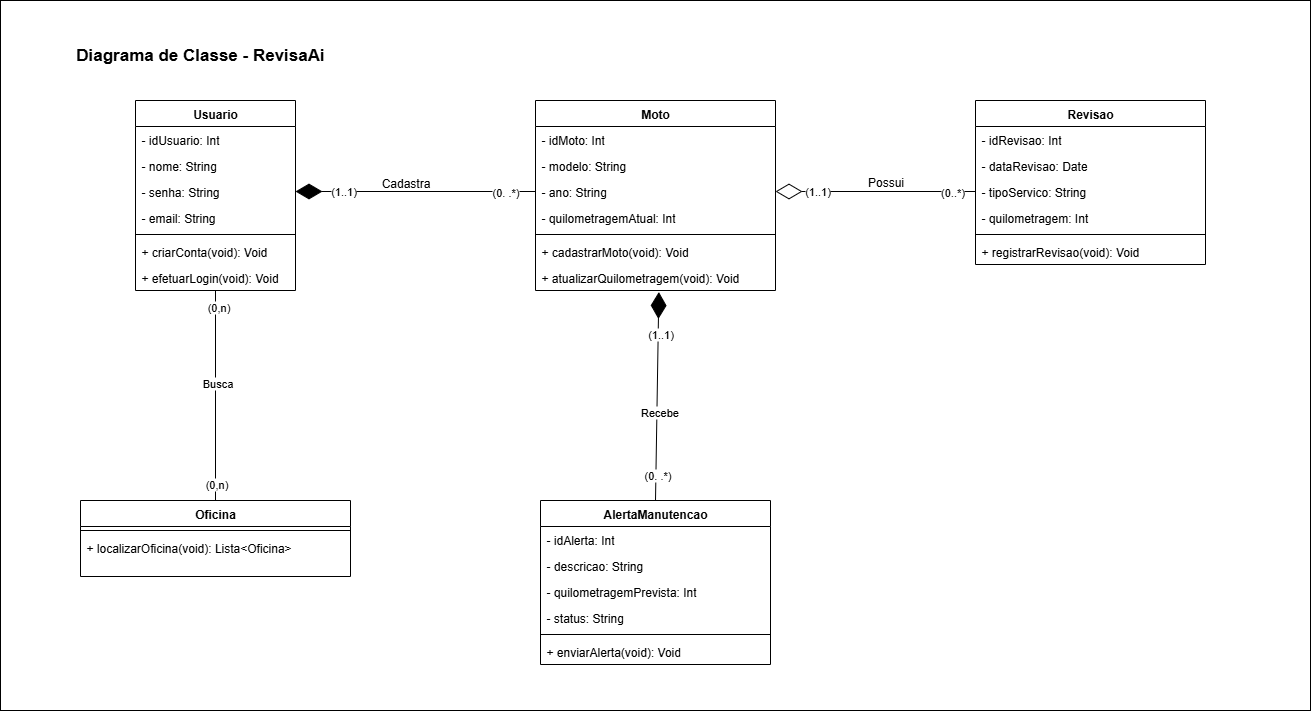

The diagram above was exported from draw.io. Its source (the exported page's mxGraphModel, read from the mxfile embedded in the PNG):
<mxGraphModel dx="1895" dy="1022" grid="1" gridSize="10" guides="1" tooltips="1" connect="1" arrows="1" fold="1" page="1" pageScale="1" pageWidth="827" pageHeight="1169" math="0" shadow="0">
  <root>
    <mxCell id="0" />
    <mxCell id="1" parent="0" />
    <mxCell id="NdmtzCSWYh2SqTBSUpae-62" style="edgeStyle=orthogonalEdgeStyle;rounded=0;orthogonalLoop=1;jettySize=auto;html=1;entryX=0.5;entryY=0;entryDx=0;entryDy=0;endArrow=none;endFill=0;" parent="1" source="NdmtzCSWYh2SqTBSUpae-11" target="NdmtzCSWYh2SqTBSUpae-42" edge="1">
      <mxGeometry relative="1" as="geometry" />
    </mxCell>
    <mxCell id="NdmtzCSWYh2SqTBSUpae-63" value="(0,n)" style="edgeLabel;html=1;align=center;verticalAlign=middle;resizable=0;points=[];" parent="NdmtzCSWYh2SqTBSUpae-62" vertex="1" connectable="0">
      <mxGeometry x="-0.8455" y="2" relative="1" as="geometry">
        <mxPoint as="offset" />
      </mxGeometry>
    </mxCell>
    <mxCell id="NdmtzCSWYh2SqTBSUpae-64" value="(0,n)" style="edgeLabel;html=1;align=center;verticalAlign=middle;resizable=0;points=[];" parent="NdmtzCSWYh2SqTBSUpae-62" vertex="1" connectable="0">
      <mxGeometry x="0.837" relative="1" as="geometry">
        <mxPoint as="offset" />
      </mxGeometry>
    </mxCell>
    <mxCell id="WOqWSJyk8ikHoeP90rwt-21" value="Busca" style="edgeLabel;html=1;align=center;verticalAlign=middle;resizable=0;points=[];" vertex="1" connectable="0" parent="NdmtzCSWYh2SqTBSUpae-62">
      <mxGeometry x="-0.1088" y="1" relative="1" as="geometry">
        <mxPoint y="-1" as="offset" />
      </mxGeometry>
    </mxCell>
    <mxCell id="NdmtzCSWYh2SqTBSUpae-11" value="Usuario" style="swimlane;fontStyle=1;align=center;verticalAlign=top;childLayout=stackLayout;horizontal=1;startSize=26;horizontalStack=0;resizeParent=1;resizeParentMax=0;resizeLast=0;collapsible=1;marginBottom=0;whiteSpace=wrap;html=1;" parent="1" vertex="1">
      <mxGeometry x="240" y="320" width="160" height="190" as="geometry" />
    </mxCell>
    <mxCell id="NdmtzCSWYh2SqTBSUpae-6" value="- idUsuario: Int" style="text;strokeColor=none;fillColor=none;align=left;verticalAlign=top;spacingLeft=4;spacingRight=4;overflow=hidden;rotatable=0;points=[[0,0.5],[1,0.5]];portConstraint=eastwest;whiteSpace=wrap;html=1;" parent="NdmtzCSWYh2SqTBSUpae-11" vertex="1">
      <mxGeometry y="26" width="160" height="26" as="geometry" />
    </mxCell>
    <mxCell id="NdmtzCSWYh2SqTBSUpae-7" value="- nome: String" style="text;strokeColor=none;fillColor=none;align=left;verticalAlign=top;spacingLeft=4;spacingRight=4;overflow=hidden;rotatable=0;points=[[0,0.5],[1,0.5]];portConstraint=eastwest;whiteSpace=wrap;html=1;" parent="NdmtzCSWYh2SqTBSUpae-11" vertex="1">
      <mxGeometry y="52" width="160" height="26" as="geometry" />
    </mxCell>
    <mxCell id="NdmtzCSWYh2SqTBSUpae-9" value="- senha: String" style="text;strokeColor=none;fillColor=none;align=left;verticalAlign=top;spacingLeft=4;spacingRight=4;overflow=hidden;rotatable=0;points=[[0,0.5],[1,0.5]];portConstraint=eastwest;whiteSpace=wrap;html=1;" parent="NdmtzCSWYh2SqTBSUpae-11" vertex="1">
      <mxGeometry y="78" width="160" height="26" as="geometry" />
    </mxCell>
    <mxCell id="NdmtzCSWYh2SqTBSUpae-8" value="- email: String&lt;div&gt;&lt;br&gt;&lt;/div&gt;" style="text;strokeColor=none;fillColor=none;align=left;verticalAlign=top;spacingLeft=4;spacingRight=4;overflow=hidden;rotatable=0;points=[[0,0.5],[1,0.5]];portConstraint=eastwest;whiteSpace=wrap;html=1;" parent="NdmtzCSWYh2SqTBSUpae-11" vertex="1">
      <mxGeometry y="104" width="160" height="26" as="geometry" />
    </mxCell>
    <mxCell id="NdmtzCSWYh2SqTBSUpae-13" value="" style="line;strokeWidth=1;fillColor=none;align=left;verticalAlign=middle;spacingTop=-1;spacingLeft=3;spacingRight=3;rotatable=0;labelPosition=right;points=[];portConstraint=eastwest;strokeColor=inherit;" parent="NdmtzCSWYh2SqTBSUpae-11" vertex="1">
      <mxGeometry y="130" width="160" height="8" as="geometry" />
    </mxCell>
    <mxCell id="NdmtzCSWYh2SqTBSUpae-14" value="+ criarConta(void): Void" style="text;strokeColor=none;fillColor=none;align=left;verticalAlign=top;spacingLeft=4;spacingRight=4;overflow=hidden;rotatable=0;points=[[0,0.5],[1,0.5]];portConstraint=eastwest;whiteSpace=wrap;html=1;" parent="NdmtzCSWYh2SqTBSUpae-11" vertex="1">
      <mxGeometry y="138" width="160" height="26" as="geometry" />
    </mxCell>
    <mxCell id="NdmtzCSWYh2SqTBSUpae-15" value="+ efetuarLogin(void): Void" style="text;strokeColor=none;fillColor=none;align=left;verticalAlign=top;spacingLeft=4;spacingRight=4;overflow=hidden;rotatable=0;points=[[0,0.5],[1,0.5]];portConstraint=eastwest;whiteSpace=wrap;html=1;" parent="NdmtzCSWYh2SqTBSUpae-11" vertex="1">
      <mxGeometry y="164" width="160" height="26" as="geometry" />
    </mxCell>
    <mxCell id="NdmtzCSWYh2SqTBSUpae-16" value="Moto" style="swimlane;fontStyle=1;align=center;verticalAlign=top;childLayout=stackLayout;horizontal=1;startSize=26;horizontalStack=0;resizeParent=1;resizeParentMax=0;resizeLast=0;collapsible=1;marginBottom=0;whiteSpace=wrap;html=1;" parent="1" vertex="1">
      <mxGeometry x="640" y="320" width="240" height="190" as="geometry" />
    </mxCell>
    <mxCell id="NdmtzCSWYh2SqTBSUpae-17" value="- idMoto: Int" style="text;strokeColor=none;fillColor=none;align=left;verticalAlign=top;spacingLeft=4;spacingRight=4;overflow=hidden;rotatable=0;points=[[0,0.5],[1,0.5]];portConstraint=eastwest;whiteSpace=wrap;html=1;" parent="NdmtzCSWYh2SqTBSUpae-16" vertex="1">
      <mxGeometry y="26" width="240" height="26" as="geometry" />
    </mxCell>
    <mxCell id="NdmtzCSWYh2SqTBSUpae-18" value="- modelo: String" style="text;strokeColor=none;fillColor=none;align=left;verticalAlign=top;spacingLeft=4;spacingRight=4;overflow=hidden;rotatable=0;points=[[0,0.5],[1,0.5]];portConstraint=eastwest;whiteSpace=wrap;html=1;" parent="NdmtzCSWYh2SqTBSUpae-16" vertex="1">
      <mxGeometry y="52" width="240" height="26" as="geometry" />
    </mxCell>
    <mxCell id="NdmtzCSWYh2SqTBSUpae-19" value="- ano: String" style="text;strokeColor=none;fillColor=none;align=left;verticalAlign=top;spacingLeft=4;spacingRight=4;overflow=hidden;rotatable=0;points=[[0,0.5],[1,0.5]];portConstraint=eastwest;whiteSpace=wrap;html=1;" parent="NdmtzCSWYh2SqTBSUpae-16" vertex="1">
      <mxGeometry y="78" width="240" height="26" as="geometry" />
    </mxCell>
    <mxCell id="NdmtzCSWYh2SqTBSUpae-20" value="- quilometragemAtual: Int" style="text;strokeColor=none;fillColor=none;align=left;verticalAlign=top;spacingLeft=4;spacingRight=4;overflow=hidden;rotatable=0;points=[[0,0.5],[1,0.5]];portConstraint=eastwest;whiteSpace=wrap;html=1;" parent="NdmtzCSWYh2SqTBSUpae-16" vertex="1">
      <mxGeometry y="104" width="240" height="26" as="geometry" />
    </mxCell>
    <mxCell id="NdmtzCSWYh2SqTBSUpae-21" value="" style="line;strokeWidth=1;fillColor=none;align=left;verticalAlign=middle;spacingTop=-1;spacingLeft=3;spacingRight=3;rotatable=0;labelPosition=right;points=[];portConstraint=eastwest;strokeColor=inherit;" parent="NdmtzCSWYh2SqTBSUpae-16" vertex="1">
      <mxGeometry y="130" width="240" height="8" as="geometry" />
    </mxCell>
    <mxCell id="NdmtzCSWYh2SqTBSUpae-22" value="+ cadastrarMoto(void): Void" style="text;strokeColor=none;fillColor=none;align=left;verticalAlign=top;spacingLeft=4;spacingRight=4;overflow=hidden;rotatable=0;points=[[0,0.5],[1,0.5]];portConstraint=eastwest;whiteSpace=wrap;html=1;" parent="NdmtzCSWYh2SqTBSUpae-16" vertex="1">
      <mxGeometry y="138" width="240" height="26" as="geometry" />
    </mxCell>
    <mxCell id="NdmtzCSWYh2SqTBSUpae-23" value="+ atualizarQuilometragem(void): Void" style="text;strokeColor=none;fillColor=none;align=left;verticalAlign=top;spacingLeft=4;spacingRight=4;overflow=hidden;rotatable=0;points=[[0,0.5],[1,0.5]];portConstraint=eastwest;whiteSpace=wrap;html=1;" parent="NdmtzCSWYh2SqTBSUpae-16" vertex="1">
      <mxGeometry y="164" width="240" height="26" as="geometry" />
    </mxCell>
    <mxCell id="NdmtzCSWYh2SqTBSUpae-26" value="Revisao" style="swimlane;fontStyle=1;align=center;verticalAlign=top;childLayout=stackLayout;horizontal=1;startSize=26;horizontalStack=0;resizeParent=1;resizeParentMax=0;resizeLast=0;collapsible=1;marginBottom=0;whiteSpace=wrap;html=1;" parent="1" vertex="1">
      <mxGeometry x="1080" y="320" width="230" height="164" as="geometry" />
    </mxCell>
    <mxCell id="NdmtzCSWYh2SqTBSUpae-27" value="- idRevisao: Int" style="text;strokeColor=none;fillColor=none;align=left;verticalAlign=top;spacingLeft=4;spacingRight=4;overflow=hidden;rotatable=0;points=[[0,0.5],[1,0.5]];portConstraint=eastwest;whiteSpace=wrap;html=1;" parent="NdmtzCSWYh2SqTBSUpae-26" vertex="1">
      <mxGeometry y="26" width="230" height="26" as="geometry" />
    </mxCell>
    <mxCell id="NdmtzCSWYh2SqTBSUpae-28" value="- dataRevisao: Date" style="text;strokeColor=none;fillColor=none;align=left;verticalAlign=top;spacingLeft=4;spacingRight=4;overflow=hidden;rotatable=0;points=[[0,0.5],[1,0.5]];portConstraint=eastwest;whiteSpace=wrap;html=1;" parent="NdmtzCSWYh2SqTBSUpae-26" vertex="1">
      <mxGeometry y="52" width="230" height="26" as="geometry" />
    </mxCell>
    <mxCell id="NdmtzCSWYh2SqTBSUpae-29" value="- tipoServico: String" style="text;strokeColor=none;fillColor=none;align=left;verticalAlign=top;spacingLeft=4;spacingRight=4;overflow=hidden;rotatable=0;points=[[0,0.5],[1,0.5]];portConstraint=eastwest;whiteSpace=wrap;html=1;" parent="NdmtzCSWYh2SqTBSUpae-26" vertex="1">
      <mxGeometry y="78" width="230" height="26" as="geometry" />
    </mxCell>
    <mxCell id="NdmtzCSWYh2SqTBSUpae-30" value="- quilometragem&lt;span style=&quot;background-color: transparent; color: light-dark(rgb(0, 0, 0), rgb(255, 255, 255));&quot;&gt;: Int&lt;/span&gt;" style="text;strokeColor=none;fillColor=none;align=left;verticalAlign=top;spacingLeft=4;spacingRight=4;overflow=hidden;rotatable=0;points=[[0,0.5],[1,0.5]];portConstraint=eastwest;whiteSpace=wrap;html=1;" parent="NdmtzCSWYh2SqTBSUpae-26" vertex="1">
      <mxGeometry y="104" width="230" height="26" as="geometry" />
    </mxCell>
    <mxCell id="NdmtzCSWYh2SqTBSUpae-31" value="" style="line;strokeWidth=1;fillColor=none;align=left;verticalAlign=middle;spacingTop=-1;spacingLeft=3;spacingRight=3;rotatable=0;labelPosition=right;points=[];portConstraint=eastwest;strokeColor=inherit;" parent="NdmtzCSWYh2SqTBSUpae-26" vertex="1">
      <mxGeometry y="130" width="230" height="8" as="geometry" />
    </mxCell>
    <mxCell id="NdmtzCSWYh2SqTBSUpae-32" value="+ registrarRevisao(void): Void" style="text;strokeColor=none;fillColor=none;align=left;verticalAlign=top;spacingLeft=4;spacingRight=4;overflow=hidden;rotatable=0;points=[[0,0.5],[1,0.5]];portConstraint=eastwest;whiteSpace=wrap;html=1;" parent="NdmtzCSWYh2SqTBSUpae-26" vertex="1">
      <mxGeometry y="138" width="230" height="26" as="geometry" />
    </mxCell>
    <mxCell id="NdmtzCSWYh2SqTBSUpae-34" value="AlertaManutencao" style="swimlane;fontStyle=1;align=center;verticalAlign=top;childLayout=stackLayout;horizontal=1;startSize=26;horizontalStack=0;resizeParent=1;resizeParentMax=0;resizeLast=0;collapsible=1;marginBottom=0;whiteSpace=wrap;html=1;" parent="1" vertex="1">
      <mxGeometry x="645" y="720" width="230" height="164" as="geometry" />
    </mxCell>
    <mxCell id="NdmtzCSWYh2SqTBSUpae-35" value="- idAlerta: Int" style="text;strokeColor=none;fillColor=none;align=left;verticalAlign=top;spacingLeft=4;spacingRight=4;overflow=hidden;rotatable=0;points=[[0,0.5],[1,0.5]];portConstraint=eastwest;whiteSpace=wrap;html=1;" parent="NdmtzCSWYh2SqTBSUpae-34" vertex="1">
      <mxGeometry y="26" width="230" height="26" as="geometry" />
    </mxCell>
    <mxCell id="NdmtzCSWYh2SqTBSUpae-36" value="- descricao: String" style="text;strokeColor=none;fillColor=none;align=left;verticalAlign=top;spacingLeft=4;spacingRight=4;overflow=hidden;rotatable=0;points=[[0,0.5],[1,0.5]];portConstraint=eastwest;whiteSpace=wrap;html=1;" parent="NdmtzCSWYh2SqTBSUpae-34" vertex="1">
      <mxGeometry y="52" width="230" height="26" as="geometry" />
    </mxCell>
    <mxCell id="NdmtzCSWYh2SqTBSUpae-38" value="- quilometragemPrevista&lt;span style=&quot;background-color: transparent; color: light-dark(rgb(0, 0, 0), rgb(255, 255, 255));&quot;&gt;:&lt;/span&gt;&lt;span style=&quot;background-color: transparent; color: light-dark(rgb(0, 0, 0), rgb(255, 255, 255));&quot;&gt;&amp;nbsp;Int&lt;/span&gt;" style="text;strokeColor=none;fillColor=none;align=left;verticalAlign=top;spacingLeft=4;spacingRight=4;overflow=hidden;rotatable=0;points=[[0,0.5],[1,0.5]];portConstraint=eastwest;whiteSpace=wrap;html=1;" parent="NdmtzCSWYh2SqTBSUpae-34" vertex="1">
      <mxGeometry y="78" width="230" height="26" as="geometry" />
    </mxCell>
    <mxCell id="NdmtzCSWYh2SqTBSUpae-41" value="- status: String" style="text;strokeColor=none;fillColor=none;align=left;verticalAlign=top;spacingLeft=4;spacingRight=4;overflow=hidden;rotatable=0;points=[[0,0.5],[1,0.5]];portConstraint=eastwest;whiteSpace=wrap;html=1;" parent="NdmtzCSWYh2SqTBSUpae-34" vertex="1">
      <mxGeometry y="104" width="230" height="26" as="geometry" />
    </mxCell>
    <mxCell id="NdmtzCSWYh2SqTBSUpae-39" value="" style="line;strokeWidth=1;fillColor=none;align=left;verticalAlign=middle;spacingTop=-1;spacingLeft=3;spacingRight=3;rotatable=0;labelPosition=right;points=[];portConstraint=eastwest;strokeColor=inherit;" parent="NdmtzCSWYh2SqTBSUpae-34" vertex="1">
      <mxGeometry y="130" width="230" height="8" as="geometry" />
    </mxCell>
    <mxCell id="NdmtzCSWYh2SqTBSUpae-40" value="+ enviarAlerta(void): Void" style="text;strokeColor=none;fillColor=none;align=left;verticalAlign=top;spacingLeft=4;spacingRight=4;overflow=hidden;rotatable=0;points=[[0,0.5],[1,0.5]];portConstraint=eastwest;whiteSpace=wrap;html=1;" parent="NdmtzCSWYh2SqTBSUpae-34" vertex="1">
      <mxGeometry y="138" width="230" height="26" as="geometry" />
    </mxCell>
    <mxCell id="NdmtzCSWYh2SqTBSUpae-42" value="Oficina" style="swimlane;fontStyle=1;align=center;verticalAlign=top;childLayout=stackLayout;horizontal=1;startSize=26;horizontalStack=0;resizeParent=1;resizeParentMax=0;resizeLast=0;collapsible=1;marginBottom=0;whiteSpace=wrap;html=1;" parent="1" vertex="1">
      <mxGeometry x="185" y="720" width="270" height="76" as="geometry" />
    </mxCell>
    <mxCell id="NdmtzCSWYh2SqTBSUpae-47" value="" style="line;strokeWidth=1;fillColor=none;align=left;verticalAlign=middle;spacingTop=-1;spacingLeft=3;spacingRight=3;rotatable=0;labelPosition=right;points=[];portConstraint=eastwest;strokeColor=inherit;" parent="NdmtzCSWYh2SqTBSUpae-42" vertex="1">
      <mxGeometry y="26" width="270" height="8" as="geometry" />
    </mxCell>
    <mxCell id="NdmtzCSWYh2SqTBSUpae-48" value="+ localizarOficina(void): Lista&amp;lt;Oficina&amp;gt;" style="text;strokeColor=none;fillColor=none;align=left;verticalAlign=top;spacingLeft=4;spacingRight=4;overflow=hidden;rotatable=0;points=[[0,0.5],[1,0.5]];portConstraint=eastwest;whiteSpace=wrap;html=1;" parent="NdmtzCSWYh2SqTBSUpae-42" vertex="1">
      <mxGeometry y="34" width="270" height="42" as="geometry" />
    </mxCell>
    <mxCell id="WOqWSJyk8ikHoeP90rwt-8" value="" style="endArrow=diamondThin;endFill=0;endSize=24;html=1;rounded=0;entryX=1;entryY=0.5;entryDx=0;entryDy=0;exitX=0;exitY=0.5;exitDx=0;exitDy=0;" edge="1" parent="1" source="NdmtzCSWYh2SqTBSUpae-29" target="NdmtzCSWYh2SqTBSUpae-19">
      <mxGeometry width="160" relative="1" as="geometry">
        <mxPoint x="1080" y="520" as="sourcePoint" />
        <mxPoint x="1240" y="520" as="targetPoint" />
      </mxGeometry>
    </mxCell>
    <mxCell id="WOqWSJyk8ikHoeP90rwt-9" value="(1..1)" style="edgeLabel;html=1;align=center;verticalAlign=middle;resizable=0;points=[];" vertex="1" connectable="0" parent="WOqWSJyk8ikHoeP90rwt-8">
      <mxGeometry x="0.5518" y="2" relative="1" as="geometry">
        <mxPoint x="-4" y="-3" as="offset" />
      </mxGeometry>
    </mxCell>
    <mxCell id="WOqWSJyk8ikHoeP90rwt-10" value="(0..*)" style="edgeLabel;html=1;align=center;verticalAlign=middle;resizable=0;points=[];" vertex="1" connectable="0" parent="WOqWSJyk8ikHoeP90rwt-8">
      <mxGeometry x="-0.7696" relative="1" as="geometry">
        <mxPoint as="offset" />
      </mxGeometry>
    </mxCell>
    <mxCell id="WOqWSJyk8ikHoeP90rwt-11" value="" style="endArrow=diamondThin;endFill=1;endSize=24;html=1;rounded=0;exitX=0.5;exitY=0;exitDx=0;exitDy=0;entryX=0.514;entryY=1.058;entryDx=0;entryDy=0;entryPerimeter=0;" edge="1" parent="1" source="NdmtzCSWYh2SqTBSUpae-34" target="NdmtzCSWYh2SqTBSUpae-23">
      <mxGeometry width="160" relative="1" as="geometry">
        <mxPoint x="1080" y="520" as="sourcePoint" />
        <mxPoint x="850" y="550" as="targetPoint" />
      </mxGeometry>
    </mxCell>
    <mxCell id="WOqWSJyk8ikHoeP90rwt-12" value="(1..1)" style="edgeLabel;html=1;align=center;verticalAlign=middle;resizable=0;points=[];" vertex="1" connectable="0" parent="WOqWSJyk8ikHoeP90rwt-11">
      <mxGeometry x="0.6078" y="-1" relative="1" as="geometry">
        <mxPoint as="offset" />
      </mxGeometry>
    </mxCell>
    <mxCell id="WOqWSJyk8ikHoeP90rwt-13" value="(0. .*)" style="edgeLabel;html=1;align=center;verticalAlign=middle;resizable=0;points=[];" vertex="1" connectable="0" parent="WOqWSJyk8ikHoeP90rwt-11">
      <mxGeometry x="-0.7399" y="-1" relative="1" as="geometry">
        <mxPoint y="1" as="offset" />
      </mxGeometry>
    </mxCell>
    <mxCell id="WOqWSJyk8ikHoeP90rwt-20" value="Recebe" style="edgeLabel;html=1;align=center;verticalAlign=middle;resizable=0;points=[];" vertex="1" connectable="0" parent="WOqWSJyk8ikHoeP90rwt-11">
      <mxGeometry x="-0.1405" y="-2" relative="1" as="geometry">
        <mxPoint as="offset" />
      </mxGeometry>
    </mxCell>
    <mxCell id="WOqWSJyk8ikHoeP90rwt-14" value="" style="endArrow=diamondThin;endFill=1;endSize=24;html=1;rounded=0;exitX=0;exitY=0.5;exitDx=0;exitDy=0;entryX=1;entryY=0.5;entryDx=0;entryDy=0;" edge="1" parent="1" source="NdmtzCSWYh2SqTBSUpae-19" target="NdmtzCSWYh2SqTBSUpae-9">
      <mxGeometry width="160" relative="1" as="geometry">
        <mxPoint x="770" y="730" as="sourcePoint" />
        <mxPoint x="773" y="522" as="targetPoint" />
      </mxGeometry>
    </mxCell>
    <mxCell id="WOqWSJyk8ikHoeP90rwt-15" value="(1..1)" style="edgeLabel;html=1;align=center;verticalAlign=middle;resizable=0;points=[];" vertex="1" connectable="0" parent="WOqWSJyk8ikHoeP90rwt-14">
      <mxGeometry x="0.6078" y="-1" relative="1" as="geometry">
        <mxPoint as="offset" />
      </mxGeometry>
    </mxCell>
    <mxCell id="WOqWSJyk8ikHoeP90rwt-16" value="(0. .*)" style="edgeLabel;html=1;align=center;verticalAlign=middle;resizable=0;points=[];" vertex="1" connectable="0" parent="WOqWSJyk8ikHoeP90rwt-14">
      <mxGeometry x="-0.7399" y="-1" relative="1" as="geometry">
        <mxPoint y="1" as="offset" />
      </mxGeometry>
    </mxCell>
    <mxCell id="WOqWSJyk8ikHoeP90rwt-17" value="Cadastra" style="text;html=1;align=center;verticalAlign=middle;resizable=0;points=[];autosize=1;strokeColor=none;fillColor=none;" vertex="1" parent="1">
      <mxGeometry x="475" y="388" width="70" height="30" as="geometry" />
    </mxCell>
    <mxCell id="WOqWSJyk8ikHoeP90rwt-18" value="Possui" style="text;html=1;align=center;verticalAlign=middle;resizable=0;points=[];autosize=1;strokeColor=none;fillColor=none;" vertex="1" parent="1">
      <mxGeometry x="960" y="387" width="60" height="30" as="geometry" />
    </mxCell>
    <mxCell id="WOqWSJyk8ikHoeP90rwt-22" value="" style="rounded=0;whiteSpace=wrap;html=1;fillColor=none;" vertex="1" parent="1">
      <mxGeometry x="105" y="220" width="1310" height="710" as="geometry" />
    </mxCell>
    <mxCell id="WOqWSJyk8ikHoeP90rwt-23" value="&lt;font style=&quot;font-size: 17px;&quot;&gt;&lt;b&gt;Diagrama de Classe - RevisaAi&lt;/b&gt;&lt;/font&gt;" style="text;html=1;align=center;verticalAlign=middle;whiteSpace=wrap;rounded=0;" vertex="1" parent="1">
      <mxGeometry x="160" y="260" width="290" height="30" as="geometry" />
    </mxCell>
  </root>
</mxGraphModel>